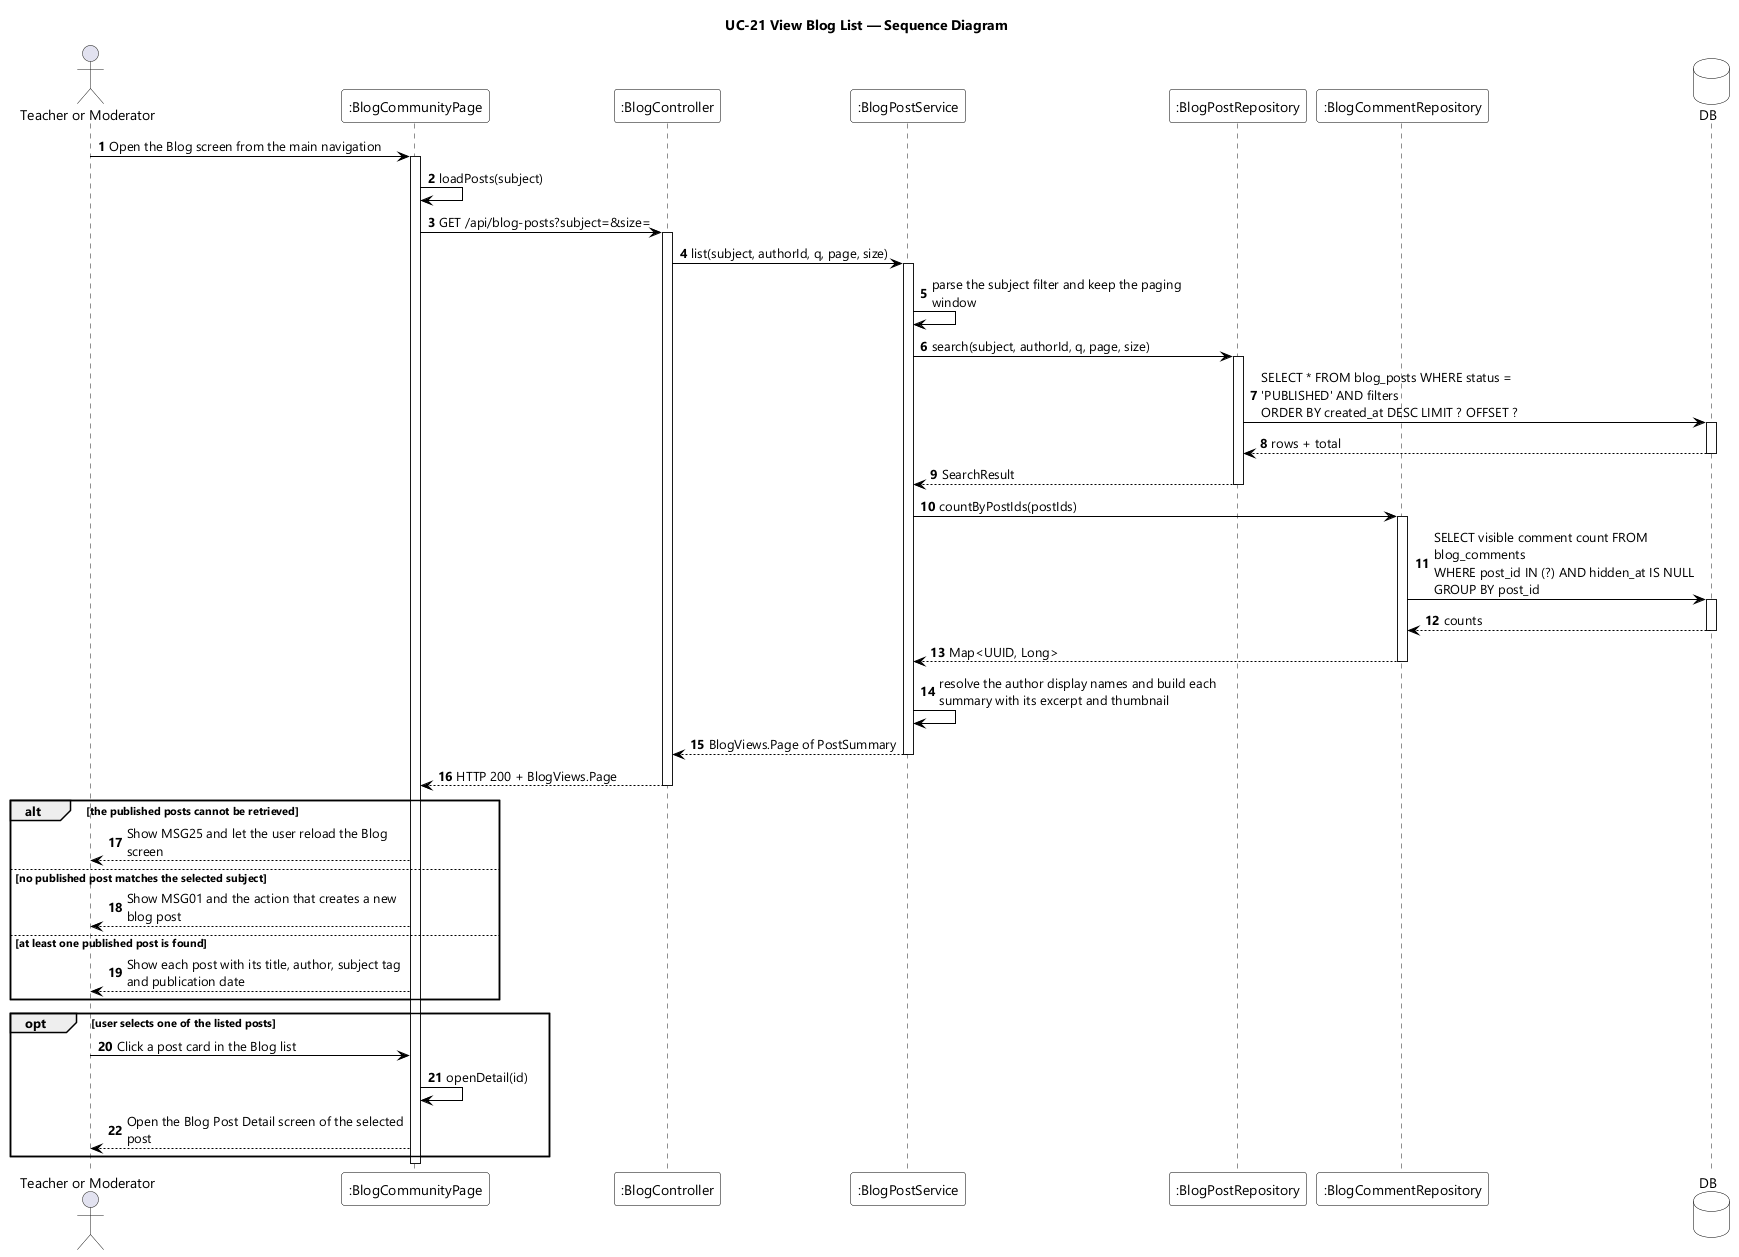

The diagram above was rendered by PlantUML. Its source (embedded in the PNG):
@startuml UC-21 View Blog List - Sequence Diagram
skinparamlocked dpi 96
skinparam defaultFontName "Segoe UI"
skinparam shadowing false
skinparam ParticipantBackgroundColor #FFFFFF
skinparam ParticipantBorderColor #000000
skinparam DatabaseBackgroundColor #FFFFFF
skinparam DatabaseBorderColor #000000
skinparam ArrowColor #000000
skinparam sequenceMessageAlign left
skinparam maxMessageSize 280
title UC-21 View Blog List — Sequence Diagram

actor "Teacher or Moderator" as User
participant ":BlogCommunityPage" as UI
participant ":BlogController" as CTL
participant ":BlogPostService" as SVC
participant ":BlogPostRepository" as POSTS
participant ":BlogCommentRepository" as COMMENTS
database DB

autonumber
User -> UI : Open the Blog screen from the main navigation
activate UI
UI -> UI : loadPosts(subject)
UI -> CTL : GET /api/blog-posts?subject=&size=
activate CTL
CTL -> SVC : list(subject, authorId, q, page, size)
activate SVC
SVC -> SVC : parse the subject filter and keep the paging window
SVC -> POSTS : search(subject, authorId, q, page, size)
activate POSTS
POSTS -> DB : SELECT * FROM blog_posts WHERE status = 'PUBLISHED' AND filters\nORDER BY created_at DESC LIMIT ? OFFSET ?
activate DB
DB --> POSTS : rows + total
deactivate DB
POSTS --> SVC : SearchResult
deactivate POSTS
SVC -> COMMENTS : countByPostIds(postIds)
activate COMMENTS
COMMENTS -> DB : SELECT visible comment count FROM blog_comments\nWHERE post_id IN (?) AND hidden_at IS NULL GROUP BY post_id
activate DB
DB --> COMMENTS : counts
deactivate DB
COMMENTS --> SVC : Map<UUID, Long>
deactivate COMMENTS
SVC -> SVC : resolve the author display names and build each summary with its excerpt and thumbnail
SVC --> CTL : BlogViews.Page of PostSummary
deactivate SVC
CTL --> UI : HTTP 200 + BlogViews.Page
deactivate CTL

alt the published posts cannot be retrieved
  UI --> User : Show MSG25 and let the user reload the Blog screen
else no published post matches the selected subject
  UI --> User : Show MSG01 and the action that creates a new blog post
else at least one published post is found
  UI --> User : Show each post with its title, author, subject tag and publication date
end

opt user selects one of the listed posts
  User -> UI : Click a post card in the Blog list
  UI -> UI : openDetail(id)
  UI --> User : Open the Blog Post Detail screen of the selected post
end
deactivate UI
@enduml